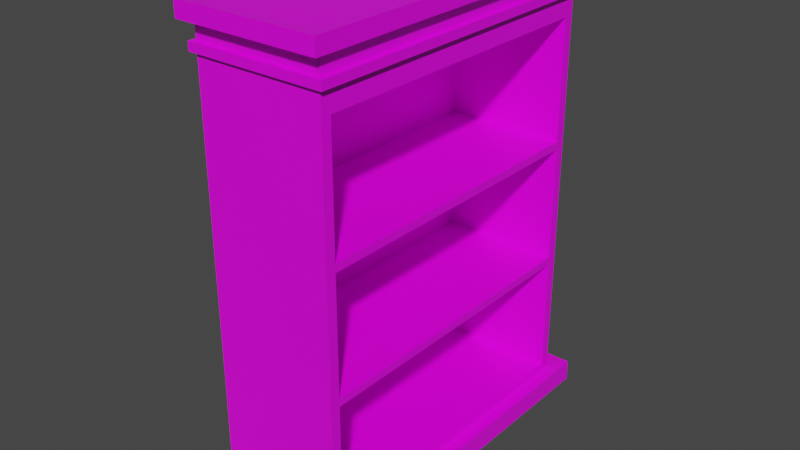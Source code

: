 # Source: minibookshelf.blend  (saved by Blender 2.90.8; exported with 4.5.12 LTS)
import bpy
from mathutils import Matrix  # noqa: F401  (used for matrix-valued properties, if any)

bpy.ops.wm.read_factory_settings(use_empty=True)
scene = bpy.context.scene
scene.name = 'Scene'

# ---- collections
col_collection = bpy.data.collections.new('Collection'); scene.collection.children.link(col_collection)

# ---- images (referenced by path relative to the original .blend; pixels are not part of the script)
import os
ASSET_DIR = os.environ.get("B2B_ASSET_DIR", "")  # directory of the original .blend (textures are referenced by path, not embedded)
HERE = os.path.dirname(os.path.abspath(__file__))  # packed textures are extracted next to this script under _unpacked/

def load_image(name, relpath, width, height, colorspace="sRGB"):
    """Load a texture the original file referenced (path relative to the .blend, or extracted next to this script)."""
    p = next((c for c in (os.path.join(HERE, relpath), os.path.join(ASSET_DIR, relpath)) if relpath and os.path.exists(c)), "")
    if p:
        img = bpy.data.images.load(p, check_existing=True)
        img.name = name
    else:  # same state as the original file: an image datablock whose file is absent (Cycles renders it pink)
        img = bpy.data.images.new(name, width, height)
        img.source = "FILE"
        img.filepath = "//" + (relpath or name)
    img.colorspace_settings.name = colorspace
    return img
img_moveldecanto_jpg = load_image('Moveldecanto.jpg', 'Moveldecanto.jpg', 1024, 1024, 'sRGB')

# ---- materials (node trees are filled in below, after node groups)
mat_material = bpy.data.materials.new('Material')
mat_material.alpha_threshold = 0.0
mat_material.use_transparent_shadow = False
mat_material.line_color = (0.0, 0.0, 0.0, 1.0)

# ---- material node trees
mat_material.use_nodes = True; mat_material.node_tree.nodes.clear()
_N = mat_material.node_tree.nodes; _L = mat_material.node_tree.links
n0 = _N.new('ShaderNodeOutputMaterial'); n0.name = 'Material Output'; n0.location = (300, 300)
n1 = _N.new('ShaderNodeBsdfPrincipled'); n1.name = 'Principled BSDF'; n1.location = (10, 300)
n1.distribution = 'GGX'
n1.subsurface_method = 'BURLEY'
n1.inputs[2].default_value = 0.4
n1.inputs[3].default_value = 1.45
n1.inputs[27].default_value = (0.0, 0.0, 0.0, 1.0)
n1.inputs[28].default_value = 1.0
n2 = _N.new('ShaderNodeTexImage'); n2.name = 'Image Texture'; n2.location = (-272, 289)
n2.image = img_moveldecanto_jpg
_L.new(n1.outputs[0], n0.inputs[0])
_L.new(n2.outputs[0], n1.inputs[0])
n0.is_active_output = True

# ---- world
world_world = bpy.data.worlds.new('World'); scene.world = world_world
world_world.use_nodes = True; world_world.node_tree.nodes.clear()
_N = world_world.node_tree.nodes; _L = world_world.node_tree.links
n0 = _N.new('ShaderNodeOutputWorld'); n0.name = 'World Output'; n0.location = (300, 300)
n1 = _N.new('ShaderNodeBackground'); n1.name = 'Background'; n1.location = (10, 300)
n1.inputs[0].default_value = (0.05088, 0.05088, 0.05088, 1.0)
_L.new(n1.outputs[0], n0.inputs[0])
n0.is_active_output = True
world_world.color = (0.05088, 0.05088, 0.05088)
world_world.use_sun_shadow = False
world_world.sun_shadow_jitter_overblur = 0.0

# ---- meshes
me_cube = bpy.data.meshes.new('Cube')
me_cube.from_pydata([(0.8332, 0.7818, 1.641), (1.0, 0.944, -1.0), (0.8332, -0.7818, 1.641), (1.0, -0.9544, -1.0), (-0.8332, 0.8332, 1.0), (-1.0, 0.944, -1.0), (-0.8332, -0.8332, 1.0), (-1.0, -0.9544, -1.0), (1.0, -0.9544, 1.0), (-1.0, -0.9544, 1.0), (1.0, 0.944, 1.0), (-1.0, 0.944, 1.0), (0.8332, -0.7818, 36.51), (-0.8332, -0.8332, 38.5), (0.8332, 0.7818, 36.51), (-0.8332, 0.8332, 38.5), (0.8332, -0.8332, 39.4), (-0.8332, -0.8332, 39.4), (0.8332, 0.8332, 39.4), (-0.8332, 0.8332, 39.4), (0.8332, -0.8332, 41.07), (-0.8332, -0.8332, 41.07), (0.8332, 0.8332, 41.07), (-0.8332, 0.8332, 41.07), (0.8332, -0.8332, 42.47), (-0.8332, -0.8332, 42.47), (0.8332, 0.8332, 42.47), (-0.8332, 0.8332, 42.47), (-0.8977, 0.853, 38.56), (0.8977, 0.853, 38.56), (0.8977, -0.853, 38.56), (-0.8977, -0.853, 38.56), (-0.8977, 0.853, 39.35), (-0.8977, -0.853, 39.35), (0.8977, 0.853, 39.35), (0.8977, -0.853, 39.35), (-0.9383, -0.8915, 41.05), (-0.9383, 0.8915, 41.05), (0.9383, -0.8915, 41.05), (0.9383, 0.8915, 41.05), (-0.9383, -0.8915, 42.52), (0.9383, -0.8915, 42.52), (-0.9383, 0.8915, 42.52), (0.9383, 0.8915, 42.52), (0.8332, 0.8332, 1.0), (0.8332, -0.8332, 1.0), (0.8332, 0.8332, 38.5), (0.8332, -0.8332, 38.5), (-0.7567, -0.7818, 36.51), (-0.7567, 0.7818, 36.51), (-0.7567, -0.7818, 1.641), (-0.7567, 0.7818, 1.641), (0.8332, -0.7818, 12.89), (0.8332, -0.7818, 13.64), (0.8332, -0.7818, 24.51), (0.8332, -0.7818, 25.26), (0.8332, 0.7818, 25.26), (0.8332, 0.7818, 24.51), (0.8332, 0.7818, 13.64), (0.8332, 0.7818, 12.89), (-0.7567, 0.7818, 13.64), (-0.7567, -0.7818, 13.64), (-0.7567, -0.7818, 12.89), (-0.7567, 0.7818, 12.89), (-0.7567, 0.7818, 25.26), (-0.7567, -0.7818, 25.26), (-0.7567, -0.7818, 24.51), (-0.7567, 0.7818, 24.51)], [], [(4, 6, 13, 15), (3, 8, 9, 7), (7, 9, 11, 5), (5, 1, 3, 7), (1, 10, 8, 3), (5, 11, 10, 1), (45, 6, 9, 8), (44, 45, 8, 10), (6, 4, 11, 9), (4, 44, 10, 11), (34, 32, 19, 18), (6, 45, 47, 13), (44, 4, 15, 46), (14, 56, 57, 58, 59, 0, 44, 46), (16, 18, 22, 20), (35, 34, 18, 16), (32, 33, 17, 19), (33, 35, 16, 17), (42, 40, 25, 27), (19, 17, 21, 23), (17, 16, 20, 21), (18, 19, 23, 22), (26, 27, 25, 24), (40, 41, 24, 25), (43, 42, 27, 26), (41, 43, 26, 24), (13, 47, 30, 31), (15, 13, 31, 28), (47, 46, 29, 30), (46, 15, 28, 29), (31, 30, 35, 33), (28, 31, 33, 32), (30, 29, 34, 35), (29, 28, 32, 34), (20, 22, 39, 38), (22, 23, 37, 39), (21, 20, 38, 36), (23, 21, 36, 37), (38, 39, 43, 41), (39, 37, 42, 43), (36, 38, 41, 40), (37, 36, 40, 42), (0, 2, 45, 44), (12, 14, 46, 47), (52, 2, 50, 62), (61, 60, 67, 66), (2, 52, 53, 54, 55, 12, 47, 45), (53, 58, 60, 61), (58, 53, 52, 59), (56, 55, 54, 57), (12, 55, 65, 48), (65, 64, 49, 48), (50, 51, 63, 62), (55, 56, 64, 65), (58, 57, 67, 60), (0, 59, 63, 51), (56, 14, 49, 64), (2, 0, 51, 50), (59, 52, 62, 63), (54, 53, 61, 66), (57, 54, 66, 67), (14, 12, 48, 49)])
_uv = me_cube.uv_layers.new(name='UVMap')
_uv.uv.foreach_set('vector', [0.4279, 1.0, -0.3686, 1.0, -0.3686, 2.432e-05, 0.4279, 2.432e-05, 0.5597, 0.4217, 0.9999, 8.982e-05, 0.9999, 0.807, 0.4972, 0.4738, 0.4972, 0.4738, 0.9999, 0.807, 0.05475, 0.8033, 0.4548, 0.4354, 0.125, 0.5, 0.375, 0.5, 0.375, 0.75, 0.125, 0.75, 0.4963, 0.3873, 8.982e-05, 0.05838, 0.9999, 8.982e-05, 0.5597, 0.4217, 0.4548, 0.4354, 0.05475, 0.8033, 8.982e-05, 0.05838, 0.4963, 0.3873, 0.08346, 0.6664, 0.9165, 0.6664, 0.9999, 0.7118, 8.446e-05, 0.7118, 0.08346, 0.04162, 0.08346, 0.6664, 8.446e-05, 0.7118, 8.436e-05, 8.436e-05, 0.9165, 0.6664, 0.9165, 0.04162, 0.9999, 8.436e-05, 0.9999, 0.7118, 0.9165, 0.04162, 0.08346, 0.04162, 8.436e-05, 8.436e-05, 0.9999, 8.436e-05, 0.6458, 0.5208, 0.8542, 0.5208, 0.8542, 0.5208, 0.6458, 0.5208, 0.9188, 1.0, 0.6205, 1.0, 0.6205, 2.432e-05, 0.9188, 2.432e-05, 0.4104, 1.0, 0.1222, 1.0, 0.1222, 2.432e-05, 0.4104, 2.432e-05, 0.08825, 0.1417, 0.2096, 0.453, 0.2164, 0.4753, 0.2992, 0.7412, 0.3019, 0.7596, 0.3095, 0.9777, 0.2871, 1.0, -0.01456, 0.009255, 0.4907, 0.3814, 0.5326, 0.4046, 0.07989, 0.7248, 8.512e-05, 8.512e-05, 0.6458, 0.7292, 0.6458, 0.5208, 0.6458, 0.5208, 0.6458, 0.7292, 0.8542, 0.5208, 0.8542, 0.7292, 0.8542, 0.7292, 0.8542, 0.5208, 0.8542, 0.7292, 0.6458, 0.7292, 0.6458, 0.7292, 0.8542, 0.7292, 8.879e-05, 0.004335, 0.9999, 8.879e-05, 0.9561, 0.05022, 0.04477, 0.05312, 0.5799, 0.3784, 0.5414, 0.3422, 0.9999, 0.02867, 0.9999, 0.7048, 0.5414, 0.3422, 0.4907, 0.3814, 8.512e-05, 8.512e-05, 0.9999, 0.02867, 0.5326, 0.4046, 0.5799, 0.3784, 0.9999, 0.7048, 0.07989, 0.7248, 0.04394, 0.7385, 0.04477, 0.05312, 0.9561, 0.05022, 0.9552, 0.7356, 0.9999, 8.879e-05, 0.9999, 0.7844, 0.9552, 0.7356, 0.9561, 0.05022, 8.879e-05, 0.7887, 8.879e-05, 0.004335, 0.04477, 0.05312, 0.04394, 0.7385, 0.9999, 0.7844, 8.879e-05, 0.7887, 0.04394, 0.7385, 0.9552, 0.7356, 0.8542, 0.7292, 0.6458, 0.7292, 0.6458, 0.7292, 0.8542, 0.7292, 0.8542, 0.5208, 0.8542, 0.7292, 0.8542, 0.7292, 0.8542, 0.5208, 0.6458, 0.7292, 0.6458, 0.5208, 0.6458, 0.5208, 0.6458, 0.7292, 0.6458, 0.5208, 0.8542, 0.5208, 0.8542, 0.5208, 0.6458, 0.5208, 0.655, 0.5753, 0.6995, 0.2949, 0.9999, 0.0501, 0.9999, 0.8105, 0.3005, 0.5157, 0.655, 0.5753, 0.9999, 0.8105, 9.002e-05, 0.7605, 0.6995, 0.2949, 0.345, 0.2353, 9.002e-05, 9.002e-05, 0.9999, 0.0501, 0.345, 0.2353, 0.3005, 0.5157, 9.002e-05, 0.7605, 9.002e-05, 9.002e-05, 0.6458, 0.7292, 0.6458, 0.5208, 0.6458, 0.5208, 0.6458, 0.7292, 0.6458, 0.5208, 0.8542, 0.5208, 0.8542, 0.5208, 0.6458, 0.5208, 0.8542, 0.7292, 0.6458, 0.7292, 0.6458, 0.7292, 0.8542, 0.7292, 0.8542, 0.5208, 0.8542, 0.7292, 0.8542, 0.7292, 0.8542, 0.5208, 0.593, 0.3641, 0.4486, 0.3453, 9.049e-05, 0.03318, 0.9999, 9.049e-05, 0.4486, 0.3453, 0.407, 0.455, 9.121e-05, 0.819, 9.049e-05, 0.03318, 0.5514, 0.4738, 0.593, 0.3641, 0.9999, 9.049e-05, 0.9999, 0.7859, 0.407, 0.455, 0.5514, 0.4738, 0.9999, 0.7859, 9.121e-05, 0.819, 0.3095, 0.9777, 0.7261, 0.9754, 0.7543, 0.9968, 0.2871, 1.0, 0.6904, 0.1365, 0.08825, 0.1417, -0.01456, 0.009255, 0.7543, 3.156e-05, 4.341e-05, 1.0, 4.391e-05, 4.344e-05, 0.1885, 4.341e-05, 0.1885, 1.0, -0.3266, 4.408e-05, 0.5184, 4.376e-05, 0.5184, 1.0, -0.3266, 1.0, 0.7261, 0.9754, 0.6667, 0.7598, 0.6636, 0.7412, 0.6645, 0.4743, 0.6646, 0.4519, 0.6904, 0.1365, 0.7543, 3.156e-05, 0.7543, 0.9968, 8.6e-05, 0.7375, 8.587e-05, 8.587e-05, 0.9999, 8.587e-05, 0.9999, 0.7375, 0.04076, 0.7413, 0.08799, 0.7408, 0.08837, 0.7592, 0.0411, 0.7596, 0.02915, 0.453, 0.08812, 0.4519, 0.08811, 0.4742, 0.03003, 0.4753, 0.1885, 4.341e-05, 0.1885, 1.0, 4.341e-05, 1.0, 4.361e-05, 4.341e-05, 0.8924, 1.0, 0.1397, 1.0, 0.1397, 4.305e-05, 0.8924, 4.305e-05, 1.292, 1.0, 0.5602, 1.0, 0.5602, 4.332e-05, 1.292, 4.305e-05, 8.874e-05, 8.745e-05, 0.9999, 8.731e-05, 0.9999, 0.7626, 8.731e-05, 0.7626, 4.415e-05, 1.0, 4.46e-05, 4.415e-05, 0.195, 4.415e-05, 0.195, 1.0, 4.341e-05, 1.0, 4.401e-05, 4.341e-05, 0.1885, 4.341e-05, 0.1885, 1.0, 4.344e-05, 1.0, 4.341e-05, 4.341e-05, 0.1885, 4.341e-05, 0.1885, 1.0, 8.604e-05, 0.7375, 8.587e-05, 8.595e-05, 0.9999, 8.587e-05, 0.9999, 0.7375, 0.6458, 0.5355, 0.6458, 0.7145, 0.6458, 0.7145, 0.6458, 0.5355, 4.415e-05, 1.0, 4.449e-05, 4.443e-05, 0.195, 4.415e-05, 0.195, 1.0, 0.6458, 0.5355, 0.6458, 0.7145, 0.6458, 0.7145, 0.6458, 0.5355, 0.6458, 0.5355, 0.6458, 0.7145, 0.6458, 0.7145, 0.6458, 0.5355])
me_cube.materials.append(mat_material)
me_cube.use_remesh_preserve_volume = False
me_cube.use_remesh_preserve_attributes = False
me_cube.use_mirror_vertex_groups = False
me_cube.update()

# ---- objects
ob_cube = bpy.data.objects.new('Cube', me_cube)

# ---- transforms, parenting, visibility, modifiers, constraints
ob_cube.location = (0.0, 0.0, 0.0)
ob_cube.scale = (1.195, 3.065, 0.1667)
ob_cube.lock_rotations_4d = False
ob_cube.empty_display_type = 'ARROWS'
ob_cube.lineart.crease_threshold = 0.0

# ---- collection membership
col_collection.objects.link(ob_cube)

# ---- scene / render settings (as saved in the file)
scene.frame_start = 1; scene.frame_end = 250; scene.frame_set(1)
scene.render.engine = 'BLENDER_EEVEE_NEXT'
scene.cycles.use_denoising = False
scene.cycles.samples = 128
scene.cycles.sampling_pattern = 'TABULATED_SOBOL'
scene.cycles.use_adaptive_sampling = False
scene.cycles.use_light_tree = False
scene.view_settings.view_transform = 'Filmic'
bpy.context.view_layer.update()

# ---- added for rendering (the .blend has no active camera and no usable light): camera, sun
cam_auto = bpy.data.cameras.new('AutoCamera')
cam_auto.lens = 50.0
cam_auto.sensor_width = 36.0
cam_auto.clip_end = 1000.0
ob_auto_camera = bpy.data.objects.new('AutoCamera', cam_auto)
scene.collection.objects.link(ob_auto_camera)
ob_auto_camera.location = (8.88539, -10.6783, 10.5697)
ob_auto_camera.rotation_euler = (1.09748, -7.21219e-08, 0.694738)
scene.camera = ob_auto_camera
light_auto_sun = bpy.data.lights.new('AutoSun', 'SUN')
light_auto_sun.energy = 3.0
light_auto_sun.angle = 0.0523599
ob_auto_sun = bpy.data.objects.new('AutoSun', light_auto_sun)
scene.collection.objects.link(ob_auto_sun)
ob_auto_sun.rotation_euler = (0.872665, 0.174533, 0.523599)
bpy.context.view_layer.update()
